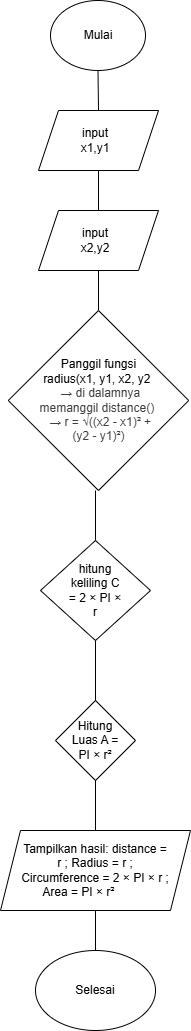

The diagram above was exported from draw.io. Its source (the exported page's mxGraphModel, read from the mxfile embedded in the PNG):
<mxGraphModel dx="439" dy="579" grid="1" gridSize="10" guides="1" tooltips="1" connect="1" arrows="1" fold="1" page="1" pageScale="1" pageWidth="850" pageHeight="1100" math="0" shadow="0">
  <root>
    <mxCell id="0" />
    <mxCell id="1" parent="0" />
    <mxCell id="4" value="" style="ellipse;whiteSpace=wrap;html=1;strokeColor=default;" parent="1" vertex="1">
      <mxGeometry x="365" y="60" width="95" height="70" as="geometry" />
    </mxCell>
    <mxCell id="5" value="Mulai" style="text;html=1;align=center;verticalAlign=middle;whiteSpace=wrap;rounded=0;" parent="1" vertex="1">
      <mxGeometry x="383" y="80" width="60" height="30" as="geometry" />
    </mxCell>
    <mxCell id="6" value="" style="endArrow=none;html=1;entryX=0.5;entryY=1;entryDx=0;entryDy=0;" parent="1" target="4" edge="1">
      <mxGeometry width="50" height="50" relative="1" as="geometry">
        <mxPoint x="413" y="170" as="sourcePoint" />
        <mxPoint x="570" y="300" as="targetPoint" />
      </mxGeometry>
    </mxCell>
    <mxCell id="7" value="" style="shape=parallelogram;perimeter=parallelogramPerimeter;whiteSpace=wrap;html=1;fixedSize=1;" parent="1" vertex="1">
      <mxGeometry x="353" y="170" width="120" height="60" as="geometry" />
    </mxCell>
    <mxCell id="8" value="input x1,y1" style="text;html=1;align=center;verticalAlign=middle;whiteSpace=wrap;rounded=0;" parent="1" vertex="1">
      <mxGeometry x="380" y="185" width="60" height="30" as="geometry" />
    </mxCell>
    <mxCell id="10" value="" style="endArrow=none;html=1;exitX=0.5;exitY=0;exitDx=0;exitDy=0;entryX=0.5;entryY=1;entryDx=0;entryDy=0;" parent="1" target="7" edge="1">
      <mxGeometry width="50" height="50" relative="1" as="geometry">
        <mxPoint x="413" y="270" as="sourcePoint" />
        <mxPoint x="510" y="200" as="targetPoint" />
      </mxGeometry>
    </mxCell>
    <mxCell id="13" value="" style="endArrow=none;html=1;entryX=0.5;entryY=0;entryDx=0;entryDy=0;" parent="1" edge="1">
      <mxGeometry width="50" height="50" relative="1" as="geometry">
        <mxPoint x="413" y="330" as="sourcePoint" />
        <mxPoint x="413" y="380" as="targetPoint" />
      </mxGeometry>
    </mxCell>
    <mxCell id="15" value="" style="shape=parallelogram;perimeter=parallelogramPerimeter;whiteSpace=wrap;html=1;fixedSize=1;" parent="1" vertex="1">
      <mxGeometry x="353" y="270" width="120" height="60" as="geometry" />
    </mxCell>
    <mxCell id="16" value="input x2,y2" style="text;html=1;align=center;verticalAlign=middle;whiteSpace=wrap;rounded=0;" parent="1" vertex="1">
      <mxGeometry x="380" y="285" width="60" height="30" as="geometry" />
    </mxCell>
    <mxCell id="17" value="" style="rhombus;whiteSpace=wrap;html=1;" parent="1" vertex="1">
      <mxGeometry x="322.75" y="370" width="180.5" height="180" as="geometry" />
    </mxCell>
    <mxCell id="14" value="&lt;div&gt;&lt;font color=&quot;#000000&quot;&gt;Panggil fungsi radius(x1, y1, x2, y2&lt;/font&gt;&lt;span style=&quot;color: rgb(63, 63, 63); background-color: transparent;&quot;&gt;&amp;nbsp; &amp;nbsp;→ di dalamnya memanggil distance()&lt;/span&gt;&lt;span style=&quot;color: rgb(63, 63, 63); background-color: transparent;&quot;&gt;&amp;nbsp; &amp;nbsp;→ r = √((x2 - x1)² + (y2 - y1)²)&lt;/span&gt;&lt;/div&gt;" style="text;html=1;align=center;verticalAlign=middle;whiteSpace=wrap;rounded=0;" parent="1" vertex="1">
      <mxGeometry x="349.5" y="452.5" width="127" height="15" as="geometry" />
    </mxCell>
    <mxCell id="20" value="" style="rhombus;whiteSpace=wrap;html=1;" parent="1" vertex="1">
      <mxGeometry x="355" y="600" width="110" height="100" as="geometry" />
    </mxCell>
    <mxCell id="21" value="" style="endArrow=none;html=1;" parent="1" edge="1">
      <mxGeometry width="50" height="50" relative="1" as="geometry">
        <mxPoint x="410" y="600" as="sourcePoint" />
        <mxPoint x="410" y="550" as="targetPoint" />
      </mxGeometry>
    </mxCell>
    <mxCell id="22" value="hitung keliling&amp;nbsp;C = 2 × PI × r" style="text;html=1;align=center;verticalAlign=middle;whiteSpace=wrap;rounded=0;" parent="1" vertex="1">
      <mxGeometry x="380" y="635" width="60" height="30" as="geometry" />
    </mxCell>
    <mxCell id="23" value="" style="rhombus;whiteSpace=wrap;html=1;" parent="1" vertex="1">
      <mxGeometry x="370" y="760" width="80" height="80" as="geometry" />
    </mxCell>
    <mxCell id="24" value="" style="endArrow=none;html=1;exitX=0.5;exitY=0;exitDx=0;exitDy=0;" parent="1" source="23" target="20" edge="1">
      <mxGeometry width="50" height="50" relative="1" as="geometry">
        <mxPoint x="490" y="820" as="sourcePoint" />
        <mxPoint x="540" y="770" as="targetPoint" />
      </mxGeometry>
    </mxCell>
    <mxCell id="25" value="Hitung Luas&amp;nbsp;A = PI × r²" style="text;html=1;align=center;verticalAlign=middle;whiteSpace=wrap;rounded=0;" parent="1" vertex="1">
      <mxGeometry x="380" y="785" width="60" height="30" as="geometry" />
    </mxCell>
    <mxCell id="26" value="" style="shape=parallelogram;perimeter=parallelogramPerimeter;whiteSpace=wrap;html=1;fixedSize=1;" parent="1" vertex="1">
      <mxGeometry x="315" y="890" width="190" height="80" as="geometry" />
    </mxCell>
    <mxCell id="27" value="" style="endArrow=none;html=1;entryX=0.5;entryY=1;entryDx=0;entryDy=0;" parent="1" target="23" edge="1">
      <mxGeometry width="50" height="50" relative="1" as="geometry">
        <mxPoint x="410" y="890" as="sourcePoint" />
        <mxPoint x="460" y="840" as="targetPoint" />
      </mxGeometry>
    </mxCell>
    <mxCell id="28" value="&lt;p data-pm-slice=&quot;0 0 []&quot;&gt;Tampilkan hasil: distance = r  ; Radius = r  ; Circumference = 2 × PI × r ; Area = PI × r²&amp;nbsp; &amp;nbsp; &amp;nbsp; &amp;nbsp; &amp;nbsp;&amp;nbsp;&lt;/p&gt;" style="text;html=1;align=center;verticalAlign=middle;whiteSpace=wrap;rounded=0;" parent="1" vertex="1">
      <mxGeometry x="335" y="915" width="150" height="30" as="geometry" />
    </mxCell>
    <mxCell id="29" value="" style="ellipse;whiteSpace=wrap;html=1;" parent="1" vertex="1">
      <mxGeometry x="350" y="1010" width="120" height="80" as="geometry" />
    </mxCell>
    <mxCell id="30" value="" style="endArrow=none;html=1;exitX=0.5;exitY=0;exitDx=0;exitDy=0;entryX=0.5;entryY=1;entryDx=0;entryDy=0;" parent="1" source="29" target="26" edge="1">
      <mxGeometry width="50" height="50" relative="1" as="geometry">
        <mxPoint x="460" y="1210" as="sourcePoint" />
        <mxPoint x="510" y="1160" as="targetPoint" />
      </mxGeometry>
    </mxCell>
    <mxCell id="31" value="Selesai" style="text;html=1;align=center;verticalAlign=middle;whiteSpace=wrap;rounded=0;" parent="1" vertex="1">
      <mxGeometry x="380" y="1035" width="60" height="30" as="geometry" />
    </mxCell>
  </root>
</mxGraphModel>